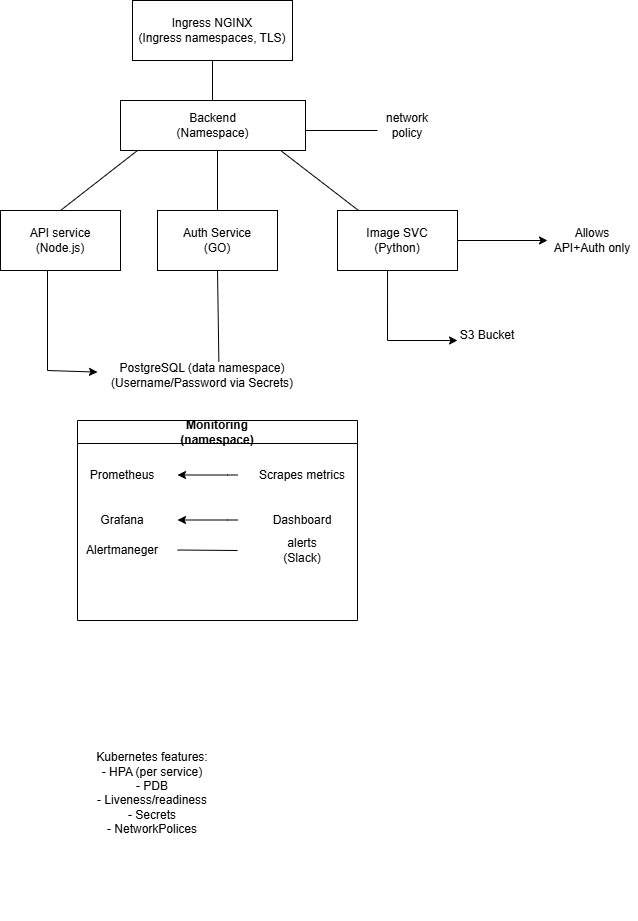

The diagram above was exported from draw.io. Its source (the exported page's mxGraphModel, read from the mxfile embedded in the PNG):
<mxGraphModel dx="786" dy="463" grid="1" gridSize="10" guides="1" tooltips="1" connect="1" arrows="1" fold="1" page="1" pageScale="1" pageWidth="850" pageHeight="1100" math="0" shadow="0">
  <root>
    <mxCell id="0" />
    <mxCell id="1" parent="0" />
    <mxCell id="Ce-JX1uYDhku38XFcUUY-2" parent="1" style="rounded=0;whiteSpace=wrap;html=1;" value="Ingress NGINX&lt;br&gt;(Ingress namespaces, TLS)" vertex="1">
      <mxGeometry height="60" width="160" x="345" y="70" as="geometry" />
    </mxCell>
    <mxCell id="Ce-JX1uYDhku38XFcUUY-3" edge="1" parent="1" style="endArrow=none;html=1;rounded=0;" value="">
      <mxGeometry height="50" relative="1" width="50" as="geometry">
        <mxPoint x="425" y="190" as="sourcePoint" />
        <mxPoint x="425" y="130" as="targetPoint" />
      </mxGeometry>
    </mxCell>
    <mxCell id="Ce-JX1uYDhku38XFcUUY-4" parent="1" style="rounded=0;whiteSpace=wrap;html=1;" value="Backend&lt;br&gt;(Namespace)" vertex="1">
      <mxGeometry height="50" width="185" x="333" y="170" as="geometry" />
    </mxCell>
    <mxCell id="Ce-JX1uYDhku38XFcUUY-5" edge="1" parent="1" source="Ce-JX1uYDhku38XFcUUY-6" style="endArrow=none;html=1;rounded=0;exitX=0.5;exitY=0;exitDx=0;exitDy=0;" value="">
      <mxGeometry height="50" relative="1" width="50" as="geometry">
        <mxPoint x="300" y="270" as="sourcePoint" />
        <mxPoint x="350" y="220" as="targetPoint" />
      </mxGeometry>
    </mxCell>
    <mxCell id="Ce-JX1uYDhku38XFcUUY-6" parent="1" style="rounded=0;whiteSpace=wrap;html=1;" value="API service&lt;br&gt;(Node.js)" vertex="1">
      <mxGeometry height="60" width="120" x="213" y="280" as="geometry" />
    </mxCell>
    <mxCell id="Ce-JX1uYDhku38XFcUUY-7" edge="1" parent="1" style="endArrow=none;html=1;rounded=0;" value="">
      <mxGeometry height="50" relative="1" width="50" as="geometry">
        <mxPoint x="430" y="290" as="sourcePoint" />
        <mxPoint x="430" y="220" as="targetPoint" />
      </mxGeometry>
    </mxCell>
    <mxCell id="Ce-JX1uYDhku38XFcUUY-8" parent="1" style="rounded=0;whiteSpace=wrap;html=1;" value="Auth Service&lt;br&gt;(GO)" vertex="1">
      <mxGeometry height="60" width="120" x="370" y="280" as="geometry" />
    </mxCell>
    <mxCell id="Ce-JX1uYDhku38XFcUUY-9" edge="1" parent="1" source="Ce-JX1uYDhku38XFcUUY-4" style="endArrow=none;html=1;rounded=0;exitX=0.87;exitY=1.013;exitDx=0;exitDy=0;exitPerimeter=0;" target="Ce-JX1uYDhku38XFcUUY-10" value="">
      <mxGeometry height="50" relative="1" width="50" as="geometry">
        <mxPoint x="590" y="290" as="sourcePoint" />
        <mxPoint x="505" y="220" as="targetPoint" />
      </mxGeometry>
    </mxCell>
    <mxCell id="Ce-JX1uYDhku38XFcUUY-10" parent="1" style="rounded=0;whiteSpace=wrap;html=1;" value="Image SVC&lt;div&gt;(Python)&lt;/div&gt;" vertex="1">
      <mxGeometry height="60" width="120" x="550" y="280" as="geometry" />
    </mxCell>
    <mxCell id="Ce-JX1uYDhku38XFcUUY-11" edge="1" parent="1" style="endArrow=none;html=1;rounded=0;" value="">
      <mxGeometry height="50" relative="1" width="50" as="geometry">
        <mxPoint x="518" y="200" as="sourcePoint" />
        <mxPoint x="590" y="200" as="targetPoint" />
      </mxGeometry>
    </mxCell>
    <mxCell id="Ce-JX1uYDhku38XFcUUY-12" parent="1" style="text;html=1;whiteSpace=wrap;strokeColor=none;fillColor=none;align=center;verticalAlign=middle;rounded=0;" value="network policy" vertex="1">
      <mxGeometry height="30" width="60" x="590" y="180" as="geometry" />
    </mxCell>
    <mxCell id="Ce-JX1uYDhku38XFcUUY-14" edge="1" parent="1" style="endArrow=classic;html=1;rounded=0;" value="">
      <mxGeometry height="50" relative="1" width="50" as="geometry">
        <mxPoint x="670" y="310" as="sourcePoint" />
        <mxPoint x="760" y="310" as="targetPoint" />
      </mxGeometry>
    </mxCell>
    <mxCell id="Ce-JX1uYDhku38XFcUUY-15" parent="1" style="text;html=1;whiteSpace=wrap;strokeColor=none;fillColor=none;align=center;verticalAlign=middle;rounded=0;" value="Allows API+Auth only" vertex="1">
      <mxGeometry height="30" width="90" x="760" y="295" as="geometry" />
    </mxCell>
    <mxCell id="Ce-JX1uYDhku38XFcUUY-16" edge="1" parent="1" style="endArrow=classic;html=1;rounded=0;exitX=0.417;exitY=0.333;exitDx=0;exitDy=0;exitPerimeter=0;" value="">
      <mxGeometry height="50" relative="1" width="50" as="geometry">
        <Array as="points">
          <mxPoint x="600" y="410" />
        </Array>
        <mxPoint x="600.04" y="340" as="sourcePoint" />
        <mxPoint x="670" y="410" as="targetPoint" />
      </mxGeometry>
    </mxCell>
    <mxCell id="Ce-JX1uYDhku38XFcUUY-18" parent="1" style="text;html=1;whiteSpace=wrap;strokeColor=none;fillColor=none;align=center;verticalAlign=middle;rounded=0;" value="S3 Bucket" vertex="1">
      <mxGeometry height="30" width="60" x="670" y="390" as="geometry" />
    </mxCell>
    <mxCell id="Ce-JX1uYDhku38XFcUUY-19" edge="1" parent="1" source="Ce-JX1uYDhku38XFcUUY-20" style="endArrow=none;html=1;rounded=0;exitX=0.578;exitY=0.044;exitDx=0;exitDy=0;exitPerimeter=0;" value="">
      <mxGeometry height="50" relative="1" width="50" as="geometry">
        <mxPoint x="430" y="410" as="sourcePoint" />
        <mxPoint x="430" y="340" as="targetPoint" />
      </mxGeometry>
    </mxCell>
    <mxCell id="Ce-JX1uYDhku38XFcUUY-20" parent="1" style="text;html=1;whiteSpace=wrap;strokeColor=none;fillColor=none;align=center;verticalAlign=middle;rounded=0;" value="PostgreSQL (data namespace)&lt;br&gt;(Username/Password via Secrets)" vertex="1">
      <mxGeometry height="30" width="210" x="310" y="430" as="geometry" />
    </mxCell>
    <mxCell id="Ce-JX1uYDhku38XFcUUY-21" edge="1" parent="1" style="endArrow=classic;html=1;rounded=0;" target="Ce-JX1uYDhku38XFcUUY-20" value="">
      <mxGeometry height="50" relative="1" width="50" as="geometry">
        <Array as="points">
          <mxPoint x="260" y="440" />
        </Array>
        <mxPoint x="260" y="340" as="sourcePoint" />
        <mxPoint x="300" y="440" as="targetPoint" />
      </mxGeometry>
    </mxCell>
    <mxCell id="Ce-JX1uYDhku38XFcUUY-28" parent="1" style="swimlane;whiteSpace=wrap;html=1;" value="Monitoring&lt;br&gt;(namespace)" vertex="1">
      <mxGeometry height="200" width="280" x="290" y="490" as="geometry" />
    </mxCell>
    <mxCell id="Ce-JX1uYDhku38XFcUUY-29" parent="Ce-JX1uYDhku38XFcUUY-28" style="text;html=1;whiteSpace=wrap;strokeColor=none;fillColor=none;align=center;verticalAlign=middle;rounded=0;" value="Prometheus" vertex="1">
      <mxGeometry height="30" width="60" x="15" y="40" as="geometry" />
    </mxCell>
    <mxCell id="Ce-JX1uYDhku38XFcUUY-30" parent="Ce-JX1uYDhku38XFcUUY-28" style="text;html=1;whiteSpace=wrap;strokeColor=none;fillColor=none;align=center;verticalAlign=middle;rounded=0;" value="Grafana" vertex="1">
      <mxGeometry height="30" width="60" x="15" y="85" as="geometry" />
    </mxCell>
    <mxCell id="Ce-JX1uYDhku38XFcUUY-31" parent="Ce-JX1uYDhku38XFcUUY-28" style="text;html=1;whiteSpace=wrap;strokeColor=none;fillColor=none;align=center;verticalAlign=middle;rounded=0;" value="Alertmaneger" vertex="1">
      <mxGeometry height="30" width="60" x="15" y="115" as="geometry" />
    </mxCell>
    <mxCell id="Ce-JX1uYDhku38XFcUUY-32" edge="1" parent="Ce-JX1uYDhku38XFcUUY-28" style="endArrow=classic;html=1;rounded=0;" value="">
      <mxGeometry height="50" relative="1" width="50" as="geometry">
        <Array as="points">
          <mxPoint x="150" y="54.5" />
        </Array>
        <mxPoint x="160" y="54.5" as="sourcePoint" />
        <mxPoint x="100" y="54.5" as="targetPoint" />
      </mxGeometry>
    </mxCell>
    <mxCell id="Ce-JX1uYDhku38XFcUUY-33" edge="1" parent="Ce-JX1uYDhku38XFcUUY-28" style="endArrow=classic;html=1;rounded=0;" value="">
      <mxGeometry height="50" relative="1" width="50" as="geometry">
        <Array as="points">
          <mxPoint x="150" y="99.5" />
        </Array>
        <mxPoint x="160" y="99.5" as="sourcePoint" />
        <mxPoint x="100" y="99.5" as="targetPoint" />
      </mxGeometry>
    </mxCell>
    <mxCell id="Ce-JX1uYDhku38XFcUUY-34" edge="1" parent="Ce-JX1uYDhku38XFcUUY-28" style="endArrow=none;html=1;rounded=0;" value="">
      <mxGeometry height="50" relative="1" width="50" as="geometry">
        <mxPoint x="100" y="129.5" as="sourcePoint" />
        <mxPoint x="160" y="130" as="targetPoint" />
      </mxGeometry>
    </mxCell>
    <mxCell id="Ce-JX1uYDhku38XFcUUY-35" parent="Ce-JX1uYDhku38XFcUUY-28" style="text;html=1;whiteSpace=wrap;strokeColor=none;fillColor=none;align=center;verticalAlign=middle;rounded=0;" value="Scrapes metrics" vertex="1">
      <mxGeometry height="30" width="90" x="180" y="40" as="geometry" />
    </mxCell>
    <mxCell id="Ce-JX1uYDhku38XFcUUY-36" parent="Ce-JX1uYDhku38XFcUUY-28" style="text;html=1;whiteSpace=wrap;strokeColor=none;fillColor=none;align=center;verticalAlign=middle;rounded=0;" value="Dashboard" vertex="1">
      <mxGeometry height="30" width="60" x="195" y="85" as="geometry" />
    </mxCell>
    <mxCell id="Ce-JX1uYDhku38XFcUUY-37" parent="Ce-JX1uYDhku38XFcUUY-28" style="text;html=1;whiteSpace=wrap;strokeColor=none;fillColor=none;align=center;verticalAlign=middle;rounded=0;" value="alerts (Slack)" vertex="1">
      <mxGeometry height="30" width="60" x="195" y="115" as="geometry" />
    </mxCell>
    <mxCell id="Ce-JX1uYDhku38XFcUUY-38" parent="1" style="text;html=1;whiteSpace=wrap;strokeColor=none;fillColor=none;align=center;verticalAlign=middle;rounded=0;" value="Kubernetes features:&lt;br&gt;- HPA (per service)&lt;br&gt;- PDB&lt;br&gt;- Liveness/readiness&lt;br&gt;- Secrets&lt;div&gt;- NetworkPolices&lt;br&gt;&lt;br&gt;&lt;/div&gt;" vertex="1">
      <mxGeometry height="240" width="150" x="290" y="750" as="geometry" />
    </mxCell>
  </root>
</mxGraphModel>